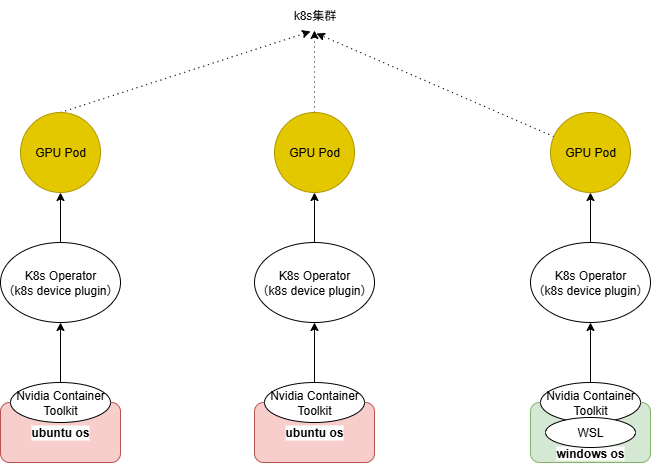

The diagram above was exported from draw.io. Its source (the exported page's mxGraphModel, read from the mxfile embedded in the PNG):
<mxGraphModel dx="1426" dy="849" grid="1" gridSize="10" guides="1" tooltips="1" connect="1" arrows="1" fold="1" page="1" pageScale="1" pageWidth="827" pageHeight="1169" math="0" shadow="0">
  <root>
    <mxCell id="0" />
    <mxCell id="1" parent="0" />
    <mxCell id="lBP2yNHu2TncdvtRKj7z-1" value="&lt;b&gt;ubuntu os&lt;/b&gt;" style="rounded=1;whiteSpace=wrap;html=1;labelBackgroundColor=#FFFFFF;fillColor=#f8cecc;strokeColor=#b85450;" parent="1" vertex="1">
      <mxGeometry x="160" y="480" width="120" height="60" as="geometry" />
    </mxCell>
    <mxCell id="WiirVKNFtNoHYVqkZOT_-8" value="k8s集群" style="text;html=1;align=center;verticalAlign=middle;resizable=0;points=[];autosize=1;strokeColor=none;fillColor=none;" vertex="1" parent="1">
      <mxGeometry x="439" y="78" width="70" height="30" as="geometry" />
    </mxCell>
    <mxCell id="WiirVKNFtNoHYVqkZOT_-14" value="" style="edgeStyle=orthogonalEdgeStyle;rounded=0;orthogonalLoop=1;jettySize=auto;html=1;" edge="1" parent="1" source="WiirVKNFtNoHYVqkZOT_-10" target="WiirVKNFtNoHYVqkZOT_-12">
      <mxGeometry relative="1" as="geometry" />
    </mxCell>
    <mxCell id="WiirVKNFtNoHYVqkZOT_-10" value="Nvidia Container Toolkit" style="ellipse;whiteSpace=wrap;html=1;" vertex="1" parent="1">
      <mxGeometry x="170" y="460" width="100" height="40" as="geometry" />
    </mxCell>
    <mxCell id="WiirVKNFtNoHYVqkZOT_-25" value="" style="rounded=0;orthogonalLoop=1;jettySize=auto;html=1;dashed=1;dashPattern=1 4;exitX=0.5;exitY=0;exitDx=0;exitDy=0;entryX=0.443;entryY=1.033;entryDx=0;entryDy=0;entryPerimeter=0;" edge="1" parent="1" source="WiirVKNFtNoHYVqkZOT_-11" target="WiirVKNFtNoHYVqkZOT_-8">
      <mxGeometry relative="1" as="geometry">
        <mxPoint x="470" y="110" as="targetPoint" />
      </mxGeometry>
    </mxCell>
    <mxCell id="WiirVKNFtNoHYVqkZOT_-11" value="GPU Pod" style="ellipse;whiteSpace=wrap;html=1;aspect=fixed;fillColor=#e3c800;strokeColor=#B09500;fontColor=#000000;" vertex="1" parent="1">
      <mxGeometry x="180" y="190" width="80" height="80" as="geometry" />
    </mxCell>
    <mxCell id="WiirVKNFtNoHYVqkZOT_-13" value="" style="edgeStyle=orthogonalEdgeStyle;rounded=0;orthogonalLoop=1;jettySize=auto;html=1;" edge="1" parent="1" source="WiirVKNFtNoHYVqkZOT_-12" target="WiirVKNFtNoHYVqkZOT_-11">
      <mxGeometry relative="1" as="geometry" />
    </mxCell>
    <mxCell id="WiirVKNFtNoHYVqkZOT_-12" value="K8s Operator&lt;br&gt;（k8s device plugin）" style="ellipse;whiteSpace=wrap;html=1;" vertex="1" parent="1">
      <mxGeometry x="160" y="320" width="120" height="80" as="geometry" />
    </mxCell>
    <mxCell id="WiirVKNFtNoHYVqkZOT_-15" value="&lt;b&gt;ubuntu os&lt;/b&gt;" style="rounded=1;whiteSpace=wrap;html=1;labelBackgroundColor=#FFFFFF;fillColor=#f8cecc;strokeColor=#b85450;" vertex="1" parent="1">
      <mxGeometry x="414" y="480" width="120" height="60" as="geometry" />
    </mxCell>
    <mxCell id="WiirVKNFtNoHYVqkZOT_-16" value="" style="edgeStyle=orthogonalEdgeStyle;rounded=0;orthogonalLoop=1;jettySize=auto;html=1;" edge="1" parent="1" source="WiirVKNFtNoHYVqkZOT_-17" target="WiirVKNFtNoHYVqkZOT_-20">
      <mxGeometry relative="1" as="geometry" />
    </mxCell>
    <mxCell id="WiirVKNFtNoHYVqkZOT_-17" value="Nvidia Container Toolkit" style="ellipse;whiteSpace=wrap;html=1;" vertex="1" parent="1">
      <mxGeometry x="424" y="460" width="100" height="40" as="geometry" />
    </mxCell>
    <mxCell id="WiirVKNFtNoHYVqkZOT_-21" value="" style="edgeStyle=orthogonalEdgeStyle;rounded=0;orthogonalLoop=1;jettySize=auto;html=1;dashed=1;dashPattern=1 4;" edge="1" parent="1" source="WiirVKNFtNoHYVqkZOT_-18" target="WiirVKNFtNoHYVqkZOT_-8">
      <mxGeometry relative="1" as="geometry" />
    </mxCell>
    <mxCell id="WiirVKNFtNoHYVqkZOT_-18" value="GPU Pod" style="ellipse;whiteSpace=wrap;html=1;aspect=fixed;fillColor=#e3c800;strokeColor=#B09500;fontColor=#000000;" vertex="1" parent="1">
      <mxGeometry x="434" y="190" width="80" height="80" as="geometry" />
    </mxCell>
    <mxCell id="WiirVKNFtNoHYVqkZOT_-19" value="" style="edgeStyle=orthogonalEdgeStyle;rounded=0;orthogonalLoop=1;jettySize=auto;html=1;" edge="1" parent="1" source="WiirVKNFtNoHYVqkZOT_-20" target="WiirVKNFtNoHYVqkZOT_-18">
      <mxGeometry relative="1" as="geometry" />
    </mxCell>
    <mxCell id="WiirVKNFtNoHYVqkZOT_-20" value="K8s Operator&lt;br&gt;（k8s device plugin）" style="ellipse;whiteSpace=wrap;html=1;" vertex="1" parent="1">
      <mxGeometry x="414" y="320" width="120" height="80" as="geometry" />
    </mxCell>
    <mxCell id="WiirVKNFtNoHYVqkZOT_-26" value="&lt;b&gt;windows os&lt;/b&gt;" style="rounded=1;whiteSpace=wrap;html=1;labelBackgroundColor=#FFFFFF;fillColor=#d5e8d4;strokeColor=#82b366;verticalAlign=bottom;" vertex="1" parent="1">
      <mxGeometry x="690" y="480" width="120" height="60" as="geometry" />
    </mxCell>
    <mxCell id="WiirVKNFtNoHYVqkZOT_-27" value="" style="edgeStyle=orthogonalEdgeStyle;rounded=0;orthogonalLoop=1;jettySize=auto;html=1;" edge="1" parent="1" source="WiirVKNFtNoHYVqkZOT_-28" target="WiirVKNFtNoHYVqkZOT_-31">
      <mxGeometry relative="1" as="geometry" />
    </mxCell>
    <mxCell id="WiirVKNFtNoHYVqkZOT_-28" value="Nvidia Container Toolkit" style="ellipse;whiteSpace=wrap;html=1;" vertex="1" parent="1">
      <mxGeometry x="700" y="460" width="100" height="40" as="geometry" />
    </mxCell>
    <mxCell id="WiirVKNFtNoHYVqkZOT_-33" value="" style="rounded=0;orthogonalLoop=1;jettySize=auto;html=1;dashed=1;dashPattern=1 4;" edge="1" parent="1" source="WiirVKNFtNoHYVqkZOT_-29">
      <mxGeometry relative="1" as="geometry">
        <mxPoint x="476" y="111" as="targetPoint" />
      </mxGeometry>
    </mxCell>
    <mxCell id="WiirVKNFtNoHYVqkZOT_-29" value="GPU Pod" style="ellipse;whiteSpace=wrap;html=1;aspect=fixed;fillColor=#e3c800;strokeColor=#B09500;fontColor=#000000;" vertex="1" parent="1">
      <mxGeometry x="710" y="190" width="80" height="80" as="geometry" />
    </mxCell>
    <mxCell id="WiirVKNFtNoHYVqkZOT_-30" value="" style="edgeStyle=orthogonalEdgeStyle;rounded=0;orthogonalLoop=1;jettySize=auto;html=1;" edge="1" parent="1" source="WiirVKNFtNoHYVqkZOT_-31" target="WiirVKNFtNoHYVqkZOT_-29">
      <mxGeometry relative="1" as="geometry" />
    </mxCell>
    <mxCell id="WiirVKNFtNoHYVqkZOT_-31" value="K8s Operator&lt;br&gt;（k8s device plugin）" style="ellipse;whiteSpace=wrap;html=1;" vertex="1" parent="1">
      <mxGeometry x="690" y="320" width="120" height="80" as="geometry" />
    </mxCell>
    <mxCell id="WiirVKNFtNoHYVqkZOT_-34" value="WSL" style="ellipse;whiteSpace=wrap;html=1;" vertex="1" parent="1">
      <mxGeometry x="705" y="495" width="90" height="30" as="geometry" />
    </mxCell>
  </root>
</mxGraphModel>